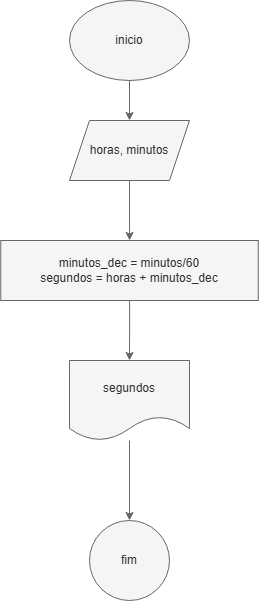

The diagram above was exported from draw.io. Its source (the exported page's mxGraphModel, read from the mxfile embedded in the PNG):
<mxGraphModel dx="880" dy="440" grid="1" gridSize="10" guides="1" tooltips="1" connect="1" arrows="1" fold="1" page="1" pageScale="1" pageWidth="827" pageHeight="1169" math="0" shadow="0">
  <root>
    <mxCell id="0" />
    <mxCell id="1" parent="0" />
    <mxCell id="qgM_YKIVMGHmg8zTQtSN-3" style="edgeStyle=orthogonalEdgeStyle;rounded=0;orthogonalLoop=1;jettySize=auto;html=1;entryX=0.5;entryY=0;entryDx=0;entryDy=0;fillColor=#f5f5f5;strokeColor=#666666;" parent="1" source="qgM_YKIVMGHmg8zTQtSN-1" target="qgM_YKIVMGHmg8zTQtSN-2" edge="1">
      <mxGeometry relative="1" as="geometry" />
    </mxCell>
    <mxCell id="qgM_YKIVMGHmg8zTQtSN-1" value="inicio" style="ellipse;whiteSpace=wrap;html=1;fillColor=#f5f5f5;strokeColor=#666666;fontColor=#333333;" parent="1" vertex="1">
      <mxGeometry x="360" y="40" width="120" height="80" as="geometry" />
    </mxCell>
    <mxCell id="qgM_YKIVMGHmg8zTQtSN-5" value="" style="edgeStyle=orthogonalEdgeStyle;rounded=0;orthogonalLoop=1;jettySize=auto;html=1;fillColor=#f5f5f5;strokeColor=#666666;" parent="1" source="qgM_YKIVMGHmg8zTQtSN-2" target="qgM_YKIVMGHmg8zTQtSN-4" edge="1">
      <mxGeometry relative="1" as="geometry" />
    </mxCell>
    <mxCell id="qgM_YKIVMGHmg8zTQtSN-2" value="horas, minutos" style="shape=parallelogram;perimeter=parallelogramPerimeter;whiteSpace=wrap;html=1;fixedSize=1;fillColor=#f5f5f5;strokeColor=#666666;fontColor=#333333;" parent="1" vertex="1">
      <mxGeometry x="360" y="160" width="120" height="60" as="geometry" />
    </mxCell>
    <mxCell id="qgM_YKIVMGHmg8zTQtSN-7" style="edgeStyle=orthogonalEdgeStyle;rounded=0;orthogonalLoop=1;jettySize=auto;html=1;entryX=0.5;entryY=0;entryDx=0;entryDy=0;fillColor=#f5f5f5;strokeColor=#666666;" parent="1" source="qgM_YKIVMGHmg8zTQtSN-4" target="qgM_YKIVMGHmg8zTQtSN-6" edge="1">
      <mxGeometry relative="1" as="geometry" />
    </mxCell>
    <mxCell id="qIW2tfpruiKQfO2rRct2-1" style="edgeStyle=orthogonalEdgeStyle;rounded=0;orthogonalLoop=1;jettySize=auto;html=1;exitX=1;exitY=0.5;exitDx=0;exitDy=0;" edge="1" parent="1" source="qgM_YKIVMGHmg8zTQtSN-4">
      <mxGeometry relative="1" as="geometry">
        <mxPoint x="548" y="310" as="targetPoint" />
      </mxGeometry>
    </mxCell>
    <mxCell id="qgM_YKIVMGHmg8zTQtSN-4" value="minutos_dec = minutos/60&lt;div&gt;segundos = horas + minutos_dec&lt;/div&gt;" style="whiteSpace=wrap;html=1;fillColor=#f5f5f5;strokeColor=#666666;fontColor=#333333;" parent="1" vertex="1">
      <mxGeometry x="291.25" y="280" width="257.5" height="60" as="geometry" />
    </mxCell>
    <mxCell id="qgM_YKIVMGHmg8zTQtSN-9" value="" style="edgeStyle=orthogonalEdgeStyle;rounded=0;orthogonalLoop=1;jettySize=auto;html=1;fillColor=#f5f5f5;strokeColor=#666666;" parent="1" source="qgM_YKIVMGHmg8zTQtSN-6" target="qgM_YKIVMGHmg8zTQtSN-8" edge="1">
      <mxGeometry relative="1" as="geometry" />
    </mxCell>
    <mxCell id="qgM_YKIVMGHmg8zTQtSN-6" value="segundos" style="shape=document;whiteSpace=wrap;html=1;boundedLbl=1;fillColor=#f5f5f5;strokeColor=#666666;fontColor=#333333;" parent="1" vertex="1">
      <mxGeometry x="360" y="400" width="120" height="80" as="geometry" />
    </mxCell>
    <mxCell id="qgM_YKIVMGHmg8zTQtSN-8" value="fim" style="ellipse;whiteSpace=wrap;html=1;fillColor=#f5f5f5;strokeColor=#666666;fontColor=#333333;" parent="1" vertex="1">
      <mxGeometry x="380" y="560" width="80" height="80" as="geometry" />
    </mxCell>
  </root>
</mxGraphModel>